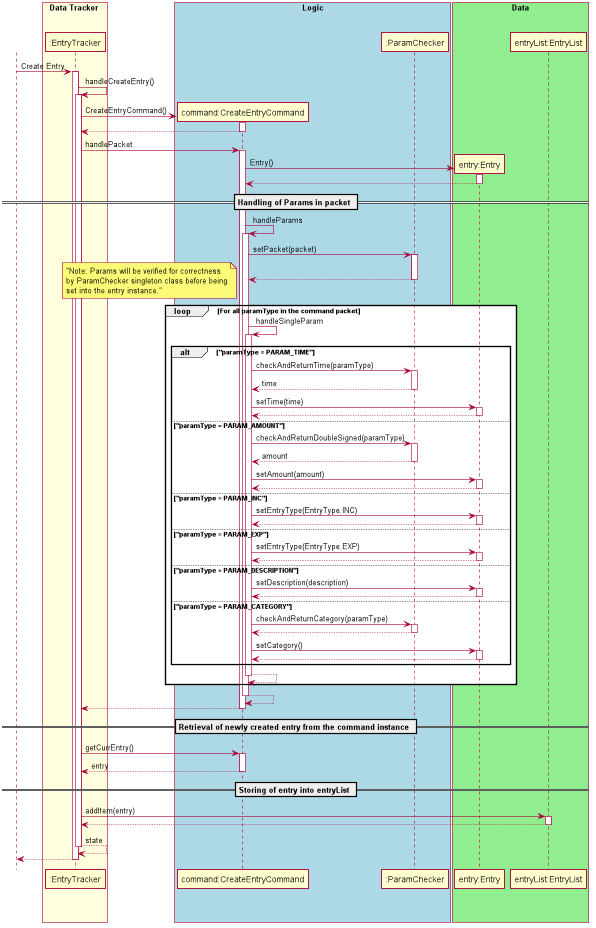

The diagram above was rendered by PlantUML. Its source (embedded in the PNG):
@startuml
autoactivate on
actor User
skinparam shadowing false

skinparam sequence {
ActorBorderColor white

ActorBackgroundColor white
ActorFontColor white
ActorFontSize 17
ActorFontName ""
}

User -> ":EntryTracker": Create Entry
":EntryTracker" ->":EntryTracker": handleCreateEntry()
    create "command:CreateEntryCommand"
   ":EntryTracker"-> "command:CreateEntryCommand" : CreateEntryCommand()
    return

   ":EntryTracker"-> "command:CreateEntryCommand" : handlePacket

        create "entry:Entry"
        "command:CreateEntryCommand" -> "entry:Entry" : Entry()
        return
        == Handling of Params in packet ==
        "command:CreateEntryCommand" -> "command:CreateEntryCommand" : handleParams
            "command:CreateEntryCommand" -> ":ParamChecker" : setPacket(packet)
            return
            loop For all paramType in the command packet
                note left: "Note: Params will be verified for correctness\nby ParamChecker singleton class before being\nset into the entry instance."
                "command:CreateEntryCommand" -> "command:CreateEntryCommand" : handleSingleParam
                    alt "paramType = PARAM_TIME"
                        "command:CreateEntryCommand" ->":ParamChecker": checkAndReturnTime(paramType)
                        return time
                        "command:CreateEntryCommand" -> "entry:Entry" : setTime(time)
                        return
                    else "paramType = PARAM_AMOUNT"
                        "command:CreateEntryCommand" ->":ParamChecker": checkAndReturnDoubleSigned(paramType)
                        return amount
                        "command:CreateEntryCommand" -> "entry:Entry" : setAmount(amount)
                        return
                    else "paramType = PARAM_INC"
                        "command:CreateEntryCommand" -> "entry:Entry" : setEntryType(EntryType.INC)
                        return
                    else "paramType = PARAM_EXP"
                        "command:CreateEntryCommand" -> "entry:Entry" : setEntryType(EntryType.EXP)
                        return
                    else "paramType = PARAM_DESCRIPTION"
                        "command:CreateEntryCommand" -> "entry:Entry" : setDescription(description)
                        return
                    else "paramType = PARAM_CATEGORY"
                        "command:CreateEntryCommand" ->":ParamChecker": checkAndReturnCategory(paramType)
                        return
                        "command:CreateEntryCommand" -> "entry:Entry" : setCategory()
                        return
                    end
                return
            end
        return
   return
   == Retrieval of newly created entry from the command instance ==
   ":EntryTracker"-> "command:CreateEntryCommand" : getCurrEntry()
   return entry
   == Storing of entry into entryList ==
   ":EntryTracker"-> "entryList:EntryList" : addItem(entry)
    return

return state
return

box "Data Tracker " #LightYellow
participant ":EntryTracker"
endBox

box "Logic" #LightBlue
participant "command:CreateEntryCommand"
participant ":ParamChecker"
endBox

box "Data" #LightGreen
participant "entry:Entry"
participant "entryList:EntryList"
endBox
@enduml